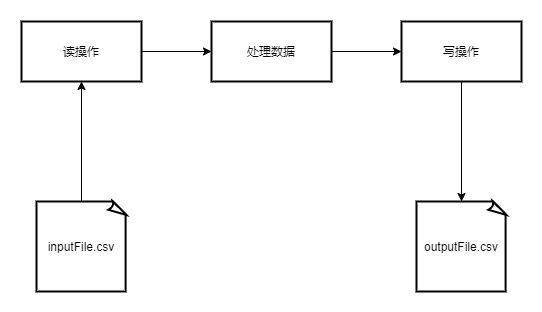

The diagram above was exported from draw.io. Its source (the exported page's mxGraphModel, read from the mxfile embedded in the PNG):
<mxGraphModel dx="1086" dy="798" grid="1" gridSize="10" guides="1" tooltips="1" connect="1" arrows="1" fold="1" page="1" pageScale="1" pageWidth="827" pageHeight="1169" math="0" shadow="0">
  <root>
    <mxCell id="0" />
    <mxCell id="1" parent="0" />
    <mxCell id="iTCLjPx1jwTa7UeVwISS-8" style="edgeStyle=orthogonalEdgeStyle;rounded=0;orthogonalLoop=1;jettySize=auto;html=1;exitX=1;exitY=0.5;exitDx=0;exitDy=0;entryX=0;entryY=0.5;entryDx=0;entryDy=0;" edge="1" parent="1" source="iTCLjPx1jwTa7UeVwISS-1" target="iTCLjPx1jwTa7UeVwISS-2">
      <mxGeometry relative="1" as="geometry" />
    </mxCell>
    <mxCell id="iTCLjPx1jwTa7UeVwISS-1" value="读操作" style="rounded=0;whiteSpace=wrap;html=1;strokeWidth=2;" vertex="1" parent="1">
      <mxGeometry x="170" y="230" width="120" height="60" as="geometry" />
    </mxCell>
    <mxCell id="iTCLjPx1jwTa7UeVwISS-9" style="edgeStyle=orthogonalEdgeStyle;rounded=0;orthogonalLoop=1;jettySize=auto;html=1;exitX=1;exitY=0.5;exitDx=0;exitDy=0;" edge="1" parent="1" source="iTCLjPx1jwTa7UeVwISS-2" target="iTCLjPx1jwTa7UeVwISS-3">
      <mxGeometry relative="1" as="geometry" />
    </mxCell>
    <mxCell id="iTCLjPx1jwTa7UeVwISS-2" value="处理数据" style="rounded=0;whiteSpace=wrap;html=1;strokeWidth=2;" vertex="1" parent="1">
      <mxGeometry x="360" y="230" width="120" height="60" as="geometry" />
    </mxCell>
    <mxCell id="iTCLjPx1jwTa7UeVwISS-7" style="edgeStyle=orthogonalEdgeStyle;rounded=0;orthogonalLoop=1;jettySize=auto;html=1;exitX=0.5;exitY=1;exitDx=0;exitDy=0;entryX=0.5;entryY=0;entryDx=0;entryDy=0;entryPerimeter=0;" edge="1" parent="1" source="iTCLjPx1jwTa7UeVwISS-3" target="iTCLjPx1jwTa7UeVwISS-6">
      <mxGeometry relative="1" as="geometry" />
    </mxCell>
    <mxCell id="iTCLjPx1jwTa7UeVwISS-3" value="写操作" style="rounded=0;whiteSpace=wrap;html=1;strokeWidth=2;" vertex="1" parent="1">
      <mxGeometry x="550" y="230" width="120" height="60" as="geometry" />
    </mxCell>
    <mxCell id="iTCLjPx1jwTa7UeVwISS-5" style="edgeStyle=orthogonalEdgeStyle;rounded=0;orthogonalLoop=1;jettySize=auto;html=1;exitX=0.5;exitY=0;exitDx=0;exitDy=0;exitPerimeter=0;entryX=0.5;entryY=1;entryDx=0;entryDy=0;" edge="1" parent="1" source="iTCLjPx1jwTa7UeVwISS-4" target="iTCLjPx1jwTa7UeVwISS-1">
      <mxGeometry relative="1" as="geometry" />
    </mxCell>
    <mxCell id="iTCLjPx1jwTa7UeVwISS-4" value="inputFile.csv" style="whiteSpace=wrap;html=1;shape=mxgraph.basic.document;strokeWidth=2;" vertex="1" parent="1">
      <mxGeometry x="185" y="410" width="90" height="90" as="geometry" />
    </mxCell>
    <mxCell id="iTCLjPx1jwTa7UeVwISS-6" value="outputFile.csv" style="whiteSpace=wrap;html=1;shape=mxgraph.basic.document;strokeWidth=2;" vertex="1" parent="1">
      <mxGeometry x="565" y="410" width="90" height="90" as="geometry" />
    </mxCell>
  </root>
</mxGraphModel>